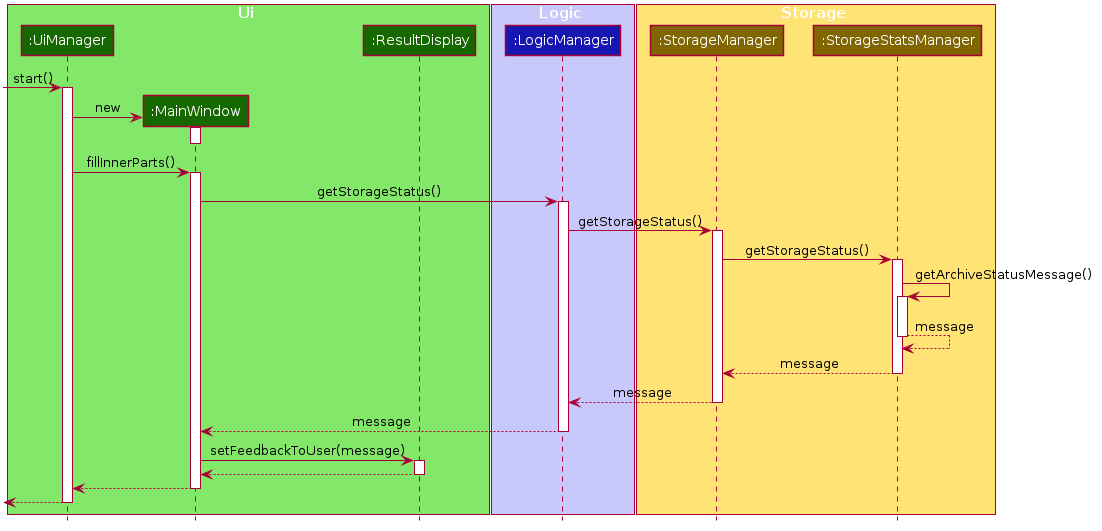

The diagram above was rendered by PlantUML. Its source (embedded in the PNG):
@startuml








skinparam BackgroundColor #FFFFFFF

skinparam Shadowing false

skinparam Class {
    FontColor #FFFFFF
    BorderThickness 1
    BorderColor #FFFFFF
    StereotypeFontColor #FFFFFF
    FontName Arial
}

skinparam Actor {
    BorderColor #000000
    Color #000000
    FontName Arial
}

skinparam Sequence {
    MessageAlign center
    BoxFontSize 15
    BoxPadding 0
    BoxFontColor #FFFFFF
    FontName Arial
}

skinparam Participant {
    FontColor #FFFFFFF
    Padding 20
}

skinparam MinClassWidth 50
skinparam ParticipantPadding 10
skinparam Shadowing false
skinparam DefaultTextAlignment center
skinparam packageStyle Rectangle

hide footbox
hide members
hide circle

box Ui #83E769
participant ":UiManager" as UiManager #166800
participant ":MainWindow" as MainWindow #166800
participant ":ResultDisplay" as ResultDisplay #166800
end box

box Logic #C8C8FA
participant ":LogicManager" as LogicManager #1616B0
end box

box Storage #FFE374
participant ":StorageManager" as StorageManager #806600
participant ":StorageStatsManager" as StorageStatsManager #806600
end box

[-> UiManager : start()
activate UiManager
create MainWindow

UiManager -> MainWindow : new
activate MainWindow

MainWindow -[hidden]-> UiManager
deactivate MainWindow

UiManager -> MainWindow : fillInnerParts()
activate MainWindow

MainWindow -> LogicManager : getStorageStatus()
activate LogicManager

LogicManager -> StorageManager : getStorageStatus()
activate StorageManager

StorageManager -> StorageStatsManager : getStorageStatus()
activate StorageStatsManager

StorageStatsManager -> StorageStatsManager : getArchiveStatusMessage()
activate StorageStatsManager

StorageStatsManager --> StorageStatsManager : message
deactivate StorageStatsManager

StorageStatsManager --> StorageManager : message
deactivate StorageStatsManager

StorageManager --> LogicManager : message
deactivate StorageManager

LogicManager --> MainWindow : message
deactivate LogicManager

MainWindow -> ResultDisplay : setFeedbackToUser(message)
activate ResultDisplay

ResultDisplay --> MainWindow
deactivate ResultDisplay

MainWindow --> UiManager
deactivate MainWindow

UiManager -->[
deactivate UiManager
@enduml